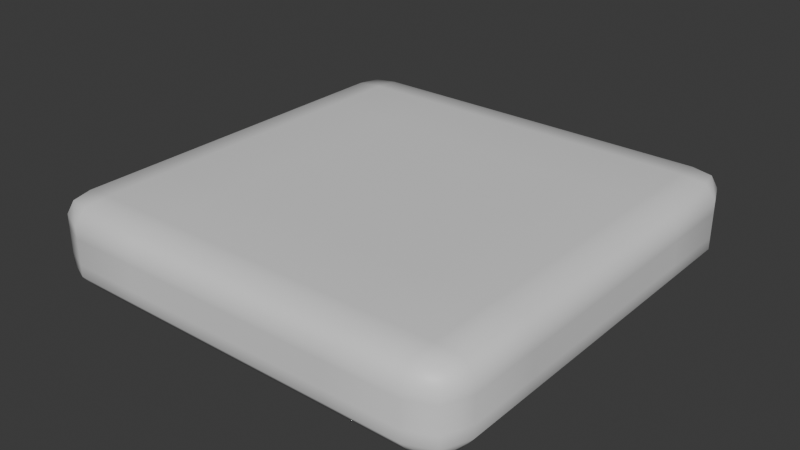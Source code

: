 # Source: Platform.blend  (saved by Blender 4.1.24; exported with 4.5.12 LTS)
import bpy
from mathutils import Matrix  # noqa: F401  (used for matrix-valued properties, if any)

bpy.ops.wm.read_factory_settings(use_empty=True)
scene = bpy.context.scene
scene.name = 'Scene'

# ---- collections
col_collection = bpy.data.collections.new('Collection'); scene.collection.children.link(col_collection)

# ---- materials (node trees are filled in below, after node groups)
mat_material = bpy.data.materials.new('Material')
mat_material.alpha_threshold = 0.0
mat_material.use_transparent_shadow = False
mat_material.roughness = 0.5
mat_material.line_color = (0.0, 0.0, 0.0, 1.0)

# ---- material node trees
mat_material.use_nodes = True; mat_material.node_tree.nodes.clear()
_N = mat_material.node_tree.nodes; _L = mat_material.node_tree.links
n0 = _N.new('ShaderNodeOutputMaterial'); n0.name = 'Material Output'; n0.location = (300, 300)
n1 = _N.new('ShaderNodeBsdfPrincipled'); n1.name = 'Principled BSDF'; n1.location = (10, 300)
n1.inputs[3].default_value = 1.45
_L.new(n1.outputs[0], n0.inputs[0])
n0.is_active_output = True

# ---- world
world_world = bpy.data.worlds.new('World'); scene.world = world_world
world_world.use_nodes = True; world_world.node_tree.nodes.clear()
_N = world_world.node_tree.nodes; _L = world_world.node_tree.links
n0 = _N.new('ShaderNodeOutputWorld'); n0.name = 'World Output'; n0.location = (300, 300)
n1 = _N.new('ShaderNodeBackground'); n1.name = 'Background'; n1.location = (10, 300)
n1.inputs[0].default_value = (0.05088, 0.05088, 0.05088, 1.0)
_L.new(n1.outputs[0], n0.inputs[0])
n0.is_active_output = True
world_world.color = (0.05088, 0.05088, 0.05088)
world_world.use_sun_shadow = False
world_world.sun_shadow_jitter_overblur = 0.0

# ---- meshes
me_cube = bpy.data.meshes.new('Cube')
me_cube.from_pydata([(0.0, 0.5, 0.0), (0.5, 0.0, 0.0), (0.0, 0.0, -0.09269), (-0.5, 0.0, 0.0), (0.0, -0.5, 0.0), (0.0, 0.0, 0.09269), (0.25, 0.5, 0.0), (-0.25, 0.5, 0.0), (5.551e-17, 0.5, -0.02907), (5.551e-17, 0.5, 0.02907), (0.5, -0.25, 0.0), (0.5, 0.25, 0.0), (0.5, -1.11e-16, -0.02907), (0.5, -1.11e-16, 0.02907), (0.0, -0.25, -0.09269), (0.0, 0.25, -0.09269), (-0.25, 0.0, -0.09269), (0.25, 0.0, -0.09269), (-0.5, 0.25, 0.0), (-0.5, -0.25, 0.0), (-0.5, -1.11e-16, -0.02907), (-0.5, -1.11e-16, 0.02907), (-0.25, -0.5, 0.0), (0.25, -0.5, 0.0), (5.551e-17, -0.5, -0.02907), (5.551e-17, -0.5, 0.02907), (0.0, -0.25, 0.09269), (0.0, 0.25, 0.09269), (0.25, 0.0, 0.09269), (-0.25, 0.0, 0.09269), (-0.25, 0.25, 0.09269), (0.25, 0.25, 0.09269), (0.25, -0.25, 0.09269), (0.25, -0.5, 0.02907), (0.25, -0.5, -0.02907), (-0.25, -0.5, -0.02907), (-0.5, -0.25, 0.02907), (-0.5, -0.25, -0.02907), (-0.5, 0.25, -0.02907), (0.25, 0.25, -0.09269), (-0.25, 0.25, -0.09269), (-0.25, -0.25, -0.09269), (0.5, 0.25, 0.02907), (0.5, 0.25, -0.02907), (0.5, -0.25, -0.02907), (-0.25, 0.5, 0.02907), (-0.25, 0.5, -0.02907), (0.25, 0.5, -0.02907), (0.25, 0.5, 0.02907), (0.5, -0.25, 0.02907), (0.25, -0.25, -0.09269), (-0.5, 0.25, 0.02907), (-0.25, -0.5, 0.02907), (-0.25, -0.25, 0.09269), (0.415, 0.415, 0.09269), (0.5, 0.415, 0.05642), (0.415, 0.5, 0.05642), (0.4751, 0.415, 0.08807), (0.4641, 0.4641, 0.08603), (0.4751, 0.4751, 0.05642), (0.415, 0.4751, 0.08807), (0.415, 0.5, -0.05642), (0.5, 0.415, -0.05642), (0.415, 0.415, -0.09269), (0.4751, 0.4751, -0.05642), (0.4641, 0.4641, -0.08603), (0.4751, 0.415, -0.08807), (0.415, 0.4751, -0.08807), (0.415, -0.415, 0.09269), (0.415, -0.5, 0.05642), (0.5, -0.415, 0.05642), (0.415, -0.4751, 0.08807), (0.4641, -0.4641, 0.08603), (0.4751, -0.4751, 0.05642), (0.4751, -0.415, 0.08807), (0.5, -0.415, -0.05642), (0.415, -0.5, -0.05642), (0.415, -0.415, -0.09269), (0.4751, -0.4751, -0.05642), (0.4641, -0.4641, -0.08603), (0.415, -0.4751, -0.08807), (0.4751, -0.415, -0.08807), (-0.415, 0.415, 0.09269), (-0.415, 0.5, 0.05642), (-0.5, 0.415, 0.05642), (-0.415, 0.4751, 0.08807), (-0.4641, 0.4641, 0.08603), (-0.4751, 0.4751, 0.05642), (-0.4751, 0.415, 0.08807), (-0.415, 0.415, -0.09269), (-0.5, 0.415, -0.05642), (-0.415, 0.5, -0.05642), (-0.4751, 0.415, -0.08807), (-0.4641, 0.4641, -0.08603), (-0.4751, 0.4751, -0.05642), (-0.415, 0.4751, -0.08807), (-0.5, -0.415, 0.05642), (-0.415, -0.5, 0.05642), (-0.415, -0.415, 0.09269), (-0.4751, -0.4751, 0.05642), (-0.4641, -0.4641, 0.08603), (-0.415, -0.4751, 0.08807), (-0.4751, -0.415, 0.08807), (-0.415, -0.415, -0.09269), (-0.415, -0.5, -0.05642), (-0.5, -0.415, -0.05642), (-0.415, -0.4751, -0.08807), (-0.4641, -0.4641, -0.08603), (-0.4751, -0.4751, -0.05642), (-0.4751, -0.415, -0.08807), (-0.415, 0.0, -0.09269), (-0.5, 0.0, -0.05642), (-0.4751, 0.0, -0.08807), (0.0, 0.415, -0.09269), (-4.441e-16, 0.5, -0.05642), (0.0, 0.4751, -0.08807), (0.5, 0.415, 0.0), (0.415, 0.5, 0.0), (0.4751, 0.4751, 0.0), (-0.415, -0.5, 0.0), (-0.5, -0.415, 0.0), (-0.4751, -0.4751, 0.0), (0.415, -0.5, 0.0), (0.5, -0.415, 0.0), (0.4751, -0.4751, 0.0), (-0.415, 0.5, 0.0), (-0.5, 0.415, 0.0), (-0.4751, 0.4751, 0.0), (0.0, -0.415, 0.09269), (-4.441e-16, -0.5, 0.05642), (0.0, -0.4751, 0.08807), (0.415, 0.0, 0.09269), (0.5, 0.0, 0.05642), (0.4751, 0.0, 0.08807), (0.0, -0.415, -0.09269), (-4.441e-16, -0.5, -0.05642), (0.0, -0.4751, -0.08807), (-0.415, 0.0, 0.09269), (-0.5, 0.0, 0.05642), (-0.4751, 0.0, 0.08807), (0.0, 0.415, 0.09269), (-4.441e-16, 0.5, 0.05642), (0.0, 0.4751, 0.08807), (0.415, 0.0, -0.09269), (0.5, 0.0, -0.05642), (0.4751, 0.0, -0.08807), (-0.5, -0.25, -0.05642), (-0.415, -0.25, -0.09269), (-0.4751, -0.25, -0.08807), (-0.25, 0.5, -0.05642), (-0.25, 0.415, -0.09269), (-0.25, 0.4751, -0.08807), (0.415, 0.5, -0.02907), (0.5, 0.415, -0.02907), (0.4751, 0.4751, -0.02907), (-0.5, -0.415, 0.02907), (-0.415, -0.5, 0.02907), (-0.4751, -0.4751, 0.02907), (0.5, -0.415, -0.02907), (0.415, -0.5, -0.02907), (0.4751, -0.4751, -0.02907), (-0.5, 0.415, -0.02907), (-0.415, 0.5, -0.02907), (-0.4751, 0.4751, -0.02907), (-0.25, -0.5, 0.05642), (-0.25, -0.415, 0.09269), (-0.25, -0.4751, 0.08807), (0.5, -0.25, 0.05642), (0.415, -0.25, 0.09269), (0.4751, -0.25, 0.08807), (0.25, -0.5, -0.05642), (0.25, -0.415, -0.09269), (0.25, -0.4751, -0.08807), (-0.5, 0.25, 0.05642), (-0.415, 0.25, 0.09269), (-0.4751, 0.25, 0.08807), (0.25, 0.5, 0.05642), (0.25, 0.415, 0.09269), (0.25, 0.4751, 0.08807), (0.5, 0.25, -0.05642), (0.415, 0.25, -0.09269), (0.4751, 0.25, -0.08807), (-0.5, 0.25, -0.05642), (-0.415, 0.25, -0.09269), (-0.4751, 0.25, -0.08807), (0.25, 0.5, -0.05642), (0.25, 0.415, -0.09269), (0.25, 0.4751, -0.08807), (0.415, 0.5, 0.02907), (0.5, 0.415, 0.02907), (0.4751, 0.4751, 0.02907), (-0.5, -0.415, -0.02907), (-0.415, -0.5, -0.02907), (-0.4751, -0.4751, -0.02907), (0.5, -0.415, 0.02907), (0.415, -0.5, 0.02907), (0.4751, -0.4751, 0.02907), (-0.5, 0.415, 0.02907), (-0.415, 0.5, 0.02907), (-0.4751, 0.4751, 0.02907), (0.25, -0.5, 0.05642), (0.25, -0.415, 0.09269), (0.25, -0.4751, 0.08807), (0.5, 0.25, 0.05642), (0.415, 0.25, 0.09269), (0.4751, 0.25, 0.08807), (-0.25, -0.5, -0.05642), (-0.25, -0.415, -0.09269), (-0.25, -0.4751, -0.08807), (-0.5, -0.25, 0.05642), (-0.415, -0.25, 0.09269), (-0.4751, -0.25, 0.08807), (-0.25, 0.5, 0.05642), (-0.25, 0.415, 0.09269), (-0.25, 0.4751, 0.08807), (0.5, -0.25, -0.05642), (0.415, -0.25, -0.09269), (0.4751, -0.25, -0.08807)], [], [(147, 41, 207, 103), (53, 210, 98, 165), (198, 83, 212, 45), (213, 82, 174, 30), (195, 69, 200, 33), (189, 55, 203, 42), (153, 116, 11, 43), (46, 7, 0, 8), (177, 140, 27, 31), (159, 122, 23, 34), (43, 11, 1, 12), (135, 24, 35, 206), (14, 50, 171, 134), (40, 15, 2, 16), (162, 125, 7, 46), (37, 19, 3, 20), (30, 174, 137, 29), (22, 52, 156, 119), (34, 23, 4, 24), (204, 31, 28, 131), (26, 53, 165, 128), (31, 27, 5, 28), (140, 213, 30, 27), (27, 30, 29, 5), (9, 141, 176, 48), (51, 173, 84, 197), (131, 28, 32, 168), (48, 176, 56, 188), (17, 143, 216, 50), (49, 167, 70, 194), (13, 132, 167, 49), (28, 5, 26, 32), (23, 33, 25, 4), (18, 51, 197, 126), (215, 44, 158, 75), (41, 14, 134, 207), (50, 216, 77, 171), (122, 195, 33, 23), (183, 40, 16, 110), (170, 34, 24, 135), (24, 4, 22, 35), (19, 36, 21, 3), (10, 49, 194, 123), (52, 164, 97, 156), (114, 8, 47, 185), (206, 35, 192, 104), (35, 22, 119, 192), (89, 150, 40, 183), (146, 37, 20, 111), (20, 3, 18, 38), (15, 39, 17, 2), (6, 48, 188, 117), (168, 32, 201, 68), (110, 16, 41, 147), (155, 96, 209, 36), (113, 186, 39, 15), (105, 191, 37, 146), (111, 20, 38, 182), (16, 2, 14, 41), (11, 42, 13, 1), (191, 120, 19, 37), (185, 47, 152, 61), (39, 180, 143, 17), (186, 63, 180, 39), (116, 189, 42, 11), (76, 159, 34, 170), (179, 43, 12, 144), (12, 1, 10, 44), (7, 45, 9, 0), (32, 26, 128, 201), (91, 162, 46, 149), (150, 113, 15, 40), (182, 38, 161, 90), (125, 198, 45, 7), (62, 153, 43, 179), (149, 46, 8, 114), (8, 0, 6, 47), (47, 6, 117, 152), (0, 9, 48, 6), (45, 212, 141, 9), (44, 10, 123, 158), (1, 13, 49, 10), (42, 203, 132, 13), (29, 137, 210, 53), (2, 17, 50, 14), (144, 12, 44, 215), (38, 18, 126, 161), (3, 21, 51, 18), (36, 209, 138, 21), (120, 155, 36, 19), (4, 25, 52, 22), (33, 200, 129, 25), (25, 129, 164, 52), (5, 29, 53, 26), (21, 138, 173, 51), (54, 57, 58, 60), (55, 59, 58, 57), (56, 60, 58, 59), (61, 64, 65, 67), (62, 66, 65, 64), (63, 67, 65, 66), (68, 71, 72, 74), (69, 73, 72, 71), (70, 74, 72, 73), (75, 78, 79, 81), (76, 80, 79, 78), (77, 81, 79, 80), (82, 85, 86, 88), (83, 87, 86, 85), (84, 88, 86, 87), (89, 92, 93, 95), (90, 94, 93, 92), (91, 95, 93, 94), (96, 99, 100, 102), (97, 101, 100, 99), (98, 102, 100, 101), (103, 106, 107, 109), (104, 108, 107, 106), (105, 109, 107, 108), (147, 103, 109, 148), (148, 109, 105, 146), (150, 89, 95, 151), (151, 95, 91, 149), (153, 62, 64, 154), (154, 64, 61, 152), (156, 97, 99, 157), (157, 99, 96, 155), (159, 76, 78, 160), (160, 78, 75, 158), (162, 91, 94, 163), (163, 94, 90, 161), (165, 98, 101, 166), (166, 101, 97, 164), (168, 68, 74, 169), (169, 74, 70, 167), (171, 77, 80, 172), (172, 80, 76, 170), (174, 82, 88, 175), (175, 88, 84, 173), (177, 54, 60, 178), (178, 60, 56, 176), (180, 63, 66, 181), (181, 66, 62, 179), (183, 110, 112, 184), (184, 112, 111, 182), (186, 113, 115, 187), (187, 115, 114, 185), (189, 116, 118, 190), (190, 118, 117, 188), (192, 119, 121, 193), (193, 121, 120, 191), (195, 122, 124, 196), (196, 124, 123, 194), (198, 125, 127, 199), (199, 127, 126, 197), (201, 128, 130, 202), (202, 130, 129, 200), (204, 131, 133, 205), (205, 133, 132, 203), (207, 134, 136, 208), (208, 136, 135, 206), (210, 137, 139, 211), (211, 139, 138, 209), (213, 140, 142, 214), (214, 142, 141, 212), (216, 143, 145, 217), (217, 145, 144, 215), (110, 147, 148, 112), (112, 148, 146, 111), (113, 150, 151, 115), (115, 151, 149, 114), (116, 153, 154, 118), (118, 154, 152, 117), (119, 156, 157, 121), (121, 157, 155, 120), (122, 159, 160, 124), (124, 160, 158, 123), (125, 162, 163, 127), (127, 163, 161, 126), (128, 165, 166, 130), (130, 166, 164, 129), (131, 168, 169, 133), (133, 169, 167, 132), (134, 171, 172, 136), (136, 172, 170, 135), (137, 174, 175, 139), (139, 175, 173, 138), (140, 177, 178, 142), (142, 178, 176, 141), (143, 180, 181, 145), (145, 181, 179, 144), (89, 183, 184, 92), (92, 184, 182, 90), (63, 186, 187, 67), (67, 187, 185, 61), (55, 189, 190, 59), (59, 190, 188, 56), (104, 192, 193, 108), (108, 193, 191, 105), (69, 195, 196, 73), (73, 196, 194, 70), (83, 198, 199, 87), (87, 199, 197, 84), (68, 201, 202, 71), (71, 202, 200, 69), (54, 204, 205, 57), (57, 205, 203, 55), (103, 207, 208, 106), (106, 208, 206, 104), (98, 210, 211, 102), (102, 211, 209, 96), (82, 213, 214, 85), (85, 214, 212, 83), (77, 216, 217, 81), (81, 217, 215, 75), (54, 177, 31, 204)])
me_cube.polygons.foreach_set('use_smooth', [True] * 216)
_uv = me_cube.uv_layers.new(name='UVMap')
_uv.uv.foreach_set('vector', [0.1463, 0.6875, 0.1875, 0.6875, 0.1875, 0.7287, 0.1462, 0.7287, 0.8125, 0.6875, 0.8537, 0.6875, 0.8537, 0.7287, 0.8125, 0.7287, 0.5625, 0.2713, 0.6037, 0.2713, 0.6037, 0.3125, 0.5625, 0.3125, 0.8125, 0.5213, 0.8537, 0.5213, 0.8537, 0.5625, 0.8125, 0.5625, 0.5625, 0.7713, 0.6037, 0.7712, 0.6037, 0.8125, 0.5625, 0.8125, 0.5625, 0.5213, 0.6037, 0.5213, 0.6037, 0.5625, 0.5625, 0.5625, 0.4375, 0.5213, 0.5, 0.5213, 0.5, 0.5625, 0.4375, 0.5625, 0.4375, 0.3125, 0.5, 0.3125, 0.5, 0.375, 0.4375, 0.375, 0.6875, 0.5213, 0.75, 0.5213, 0.75, 0.5625, 0.6875, 0.5625, 0.4375, 0.7713, 0.5, 0.7713, 0.5, 0.8125, 0.4375, 0.8125, 0.4375, 0.5625, 0.5, 0.5625, 0.5, 0.625, 0.4375, 0.625, 0.3963, 0.875, 0.4375, 0.875, 0.4375, 0.9375, 0.3963, 0.9375, 0.25, 0.6875, 0.3125, 0.6875, 0.3125, 0.7287, 0.25, 0.7287, 0.1875, 0.5625, 0.25, 0.5625, 0.25, 0.625, 0.1875, 0.625, 0.4375, 0.2713, 0.5, 0.2713, 0.5, 0.3125, 0.4375, 0.3125, 0.4375, 0.0625, 0.5, 0.0625, 0.5, 0.125, 0.4375, 0.125, 0.8125, 0.5625, 0.8537, 0.5625, 0.8537, 0.625, 0.8125, 0.625, 0.5, 0.9375, 0.5625, 0.9375, 0.5625, 0.9787, 0.5, 0.9787, 0.4375, 0.8125, 0.5, 0.8125, 0.5, 0.875, 0.4375, 0.875, 0.6463, 0.5625, 0.6875, 0.5625, 0.6875, 0.625, 0.6463, 0.625, 0.75, 0.6875, 0.8125, 0.6875, 0.8125, 0.7287, 0.75, 0.7287, 0.6875, 0.5625, 0.75, 0.5625, 0.75, 0.625, 0.6875, 0.625, 0.75, 0.5213, 0.8125, 0.5213, 0.8125, 0.5625, 0.75, 0.5625, 0.75, 0.5625, 0.8125, 0.5625, 0.8125, 0.625, 0.75, 0.625, 0.5625, 0.375, 0.6037, 0.375, 0.6037, 0.4375, 0.5625, 0.4375, 0.5625, 0.1875, 0.6037, 0.1875, 0.6037, 0.2287, 0.5625, 0.2287, 0.6463, 0.625, 0.6875, 0.625, 0.6875, 0.6875, 0.6463, 0.6875, 0.5625, 0.4375, 0.6037, 0.4375, 0.6037, 0.4787, 0.5625, 0.4787, 0.3125, 0.625, 0.3537, 0.625, 0.3537, 0.6875, 0.3125, 0.6875, 0.5625, 0.6875, 0.6037, 0.6875, 0.6037, 0.7287, 0.5625, 0.7287, 0.5625, 0.625, 0.6037, 0.625, 0.6037, 0.6875, 0.5625, 0.6875, 0.6875, 0.625, 0.75, 0.625, 0.75, 0.6875, 0.6875, 0.6875, 0.5, 0.8125, 0.5625, 0.8125, 0.5625, 0.875, 0.5, 0.875, 0.5, 0.1875, 0.5625, 0.1875, 0.5625, 0.2287, 0.5, 0.2287, 0.3963, 0.6875, 0.4375, 0.6875, 0.4375, 0.7287, 0.3962, 0.7287, 0.1875, 0.6875, 0.25, 0.6875, 0.25, 0.7287, 0.1875, 0.7287, 0.3125, 0.6875, 0.3537, 0.6875, 0.3537, 0.7287, 0.3125, 0.7287, 0.5, 0.7713, 0.5625, 0.7713, 0.5625, 0.8125, 0.5, 0.8125, 0.1463, 0.5625, 0.1875, 0.5625, 0.1875, 0.625, 0.1463, 0.625, 0.3963, 0.8125, 0.4375, 0.8125, 0.4375, 0.875, 0.3963, 0.875, 0.4375, 0.875, 0.5, 0.875, 0.5, 0.9375, 0.4375, 0.9375, 0.5, 0.0625, 0.5625, 0.0625, 0.5625, 0.125, 0.5, 0.125, 0.5, 0.6875, 0.5625, 0.6875, 0.5625, 0.7287, 0.5, 0.7287, 0.5625, 0.9375, 0.6037, 0.9375, 0.6037, 0.9787, 0.5625, 0.9787, 0.3963, 0.375, 0.4375, 0.375, 0.4375, 0.4375, 0.3963, 0.4375, 0.3963, 0.9375, 0.4375, 0.9375, 0.4375, 0.9787, 0.3962, 0.9787, 0.4375, 0.9375, 0.5, 0.9375, 0.5, 0.9787, 0.4375, 0.9787, 0.1462, 0.5213, 0.1875, 0.5213, 0.1875, 0.5625, 0.1463, 0.5625, 0.3963, 0.0625, 0.4375, 0.0625, 0.4375, 0.125, 0.3963, 0.125, 0.4375, 0.125, 0.5, 0.125, 0.5, 0.1875, 0.4375, 0.1875, 0.25, 0.5625, 0.3125, 0.5625, 0.3125, 0.625, 0.25, 0.625, 0.5, 0.4375, 0.5625, 0.4375, 0.5625, 0.4787, 0.5, 0.4787, 0.6463, 0.6875, 0.6875, 0.6875, 0.6875, 0.7287, 0.6463, 0.7287, 0.1463, 0.625, 0.1875, 0.625, 0.1875, 0.6875, 0.1463, 0.6875, 0.5625, 0.02125, 0.6037, 0.02125, 0.6037, 0.0625, 0.5625, 0.0625, 0.25, 0.5213, 0.3125, 0.5213, 0.3125, 0.5625, 0.25, 0.5625, 0.3962, 0.02125, 0.4375, 0.02125, 0.4375, 0.0625, 0.3963, 0.0625, 0.3963, 0.125, 0.4375, 0.125, 0.4375, 0.1875, 0.3963, 0.1875, 0.1875, 0.625, 0.25, 0.625, 0.25, 0.6875, 0.1875, 0.6875, 0.5, 0.5625, 0.5625, 0.5625, 0.5625, 0.625, 0.5, 0.625, 0.4375, 0.02125, 0.5, 0.02125, 0.5, 0.0625, 0.4375, 0.0625, 0.3963, 0.4375, 0.4375, 0.4375, 0.4375, 0.4787, 0.3962, 0.4787, 0.3125, 0.5625, 0.3537, 0.5625, 0.3537, 0.625, 0.3125, 0.625, 0.3125, 0.5213, 0.3537, 0.5213, 0.3537, 0.5625, 0.3125, 0.5625, 0.5, 0.5213, 0.5625, 0.5213, 0.5625, 0.5625, 0.5, 0.5625, 0.3962, 0.7712, 0.4375, 0.7713, 0.4375, 0.8125, 0.3963, 0.8125, 0.3963, 0.5625, 0.4375, 0.5625, 0.4375, 0.625, 0.3963, 0.625, 0.4375, 0.625, 0.5, 0.625, 0.5, 0.6875, 0.4375, 0.6875, 0.5, 0.3125, 0.5625, 0.3125, 0.5625, 0.375, 0.5, 0.375, 0.6875, 0.6875, 0.75, 0.6875, 0.75, 0.7287, 0.6875, 0.7287, 0.3962, 0.2713, 0.4375, 0.2713, 0.4375, 0.3125, 0.3963, 0.3125, 0.1875, 0.5213, 0.25, 0.5213, 0.25, 0.5625, 0.1875, 0.5625, 0.3963, 0.1875, 0.4375, 0.1875, 0.4375, 0.2287, 0.3962, 0.2287, 0.5, 0.2713, 0.5625, 0.2713, 0.5625, 0.3125, 0.5, 0.3125, 0.3962, 0.5213, 0.4375, 0.5213, 0.4375, 0.5625, 0.3963, 0.5625, 0.3963, 0.3125, 0.4375, 0.3125, 0.4375, 0.375, 0.3963, 0.375, 0.4375, 0.375, 0.5, 0.375, 0.5, 0.4375, 0.4375, 0.4375, 0.4375, 0.4375, 0.5, 0.4375, 0.5, 0.4787, 0.4375, 0.4787, 0.5, 0.375, 0.5625, 0.375, 0.5625, 0.4375, 0.5, 0.4375, 0.5625, 0.3125, 0.6037, 0.3125, 0.6037, 0.375, 0.5625, 0.375, 0.4375, 0.6875, 0.5, 0.6875, 0.5, 0.7287, 0.4375, 0.7287, 0.5, 0.625, 0.5625, 0.625, 0.5625, 0.6875, 0.5, 0.6875, 0.5625, 0.5625, 0.6037, 0.5625, 0.6037, 0.625, 0.5625, 0.625, 0.8125, 0.625, 0.8537, 0.625, 0.8537, 0.6875, 0.8125, 0.6875, 0.25, 0.625, 0.3125, 0.625, 0.3125, 0.6875, 0.25, 0.6875, 0.3963, 0.625, 0.4375, 0.625, 0.4375, 0.6875, 0.3963, 0.6875, 0.4375, 0.1875, 0.5, 0.1875, 0.5, 0.2287, 0.4375, 0.2287, 0.5, 0.125, 0.5625, 0.125, 0.5625, 0.1875, 0.5, 0.1875, 0.5625, 0.0625, 0.6037, 0.0625, 0.6037, 0.125, 0.5625, 0.125, 0.5, 0.02125, 0.5625, 0.02125, 0.5625, 0.0625, 0.5, 0.0625, 0.5, 0.875, 0.5625, 0.875, 0.5625, 0.9375, 0.5, 0.9375, 0.5625, 0.8125, 0.6037, 0.8125, 0.6037, 0.875, 0.5625, 0.875, 0.5625, 0.875, 0.6037, 0.875, 0.6037, 0.9375, 0.5625, 0.9375, 0.75, 0.625, 0.8125, 0.625, 0.8125, 0.6875, 0.75, 0.6875, 0.5625, 0.125, 0.6037, 0.125, 0.6037, 0.1875, 0.5625, 0.1875, 0.6463, 0.5213, 0.625, 0.5213, 0.622, 0.5, 0.6463, 0.5, 0.6037, 0.5213, 0.6037, 0.5, 0.622, 0.5, 0.625, 0.5213, 0.6037, 0.4787, 0.625, 0.4787, 0.622, 0.5, 0.6037, 0.5, 0.3962, 0.4787, 0.3963, 0.5, 0.375, 0.503, 0.375, 0.4787, 0.3962, 0.5213, 0.375, 0.5213, 0.375, 0.503, 0.3963, 0.5, 0.3537, 0.5213, 0.3537, 0.5, 0.375, 0.503, 0.375, 0.5213, 0.6463, 0.7287, 0.6463, 0.75, 0.625, 0.747, 0.625, 0.7287, 0.6037, 0.7712, 0.6037, 0.75, 0.625, 0.747, 0.625, 0.7713, 0.6037, 0.7287, 0.625, 0.7287, 0.625, 0.747, 0.6037, 0.75, 0.3962, 0.7287, 0.3963, 0.75, 0.378, 0.75, 0.375, 0.7287, 0.3962, 0.7712, 0.375, 0.7713, 0.378, 0.75, 0.3963, 0.75, 0.3537, 0.7287, 0.375, 0.7287, 0.378, 0.75, 0.3537, 0.75, 0.8537, 0.5213, 0.8537, 0.5, 0.866, 0.5, 0.875, 0.5213, 0.6037, 0.2713, 0.6037, 0.25, 0.616, 0.25, 0.625, 0.2713, 0.6037, 0.2287, 0.625, 0.2287, 0.625, 0.241, 0.6037, 0.25, 0.1462, 0.5213, 0.125, 0.5213, 0.125, 0.509, 0.1463, 0.5, 0.3962, 0.2287, 0.3963, 0.25, 0.384, 0.25, 0.375, 0.2287, 0.3962, 0.2713, 0.375, 0.2713, 0.375, 0.259, 0.3963, 0.25, 0.6037, 0.02125, 0.6037, 0.0, 0.616, 0.0, 0.625, 0.02125, 0.6037, 0.9787, 0.625, 0.9787, 0.625, 0.991, 0.6037, 1.0, 0.8537, 0.7287, 0.875, 0.7287, 0.875, 0.741, 0.8537, 0.75, 0.1462, 0.7287, 0.1463, 0.75, 0.134, 0.75, 0.125, 0.7287, 0.3962, 0.9787, 0.3963, 1.0, 0.384, 1.0, 0.375, 0.9787, 0.3962, 0.02125, 0.375, 0.02125, 0.375, 0.008981, 0.3963, 0.0, 0.1463, 0.6875, 0.1462, 0.7287, 0.125, 0.7287, 0.125, 0.6875, 0.375, 0.0625, 0.375, 0.02125, 0.3962, 0.02125, 0.3963, 0.0625, 0.1875, 0.5213, 0.1462, 0.5213, 0.1463, 0.5, 0.1875, 0.5, 0.375, 0.3125, 0.375, 0.2713, 0.3962, 0.2713, 0.3963, 0.3125, 0.4375, 0.5213, 0.3962, 0.5213, 0.3963, 0.5, 0.4375, 0.5, 0.4375, 0.5, 0.3963, 0.5, 0.3962, 0.4787, 0.4375, 0.4787, 0.5625, 0.9787, 0.6037, 0.9787, 0.6037, 1.0, 0.5625, 1.0, 0.5625, 0.0, 0.6037, 0.0, 0.6037, 0.02125, 0.5625, 0.02125, 0.4375, 0.7713, 0.3962, 0.7712, 0.3963, 0.75, 0.4375, 0.75, 0.4375, 0.75, 0.3963, 0.75, 0.3962, 0.7287, 0.4375, 0.7287, 0.4375, 0.2713, 0.3962, 0.2713, 0.3963, 0.25, 0.4375, 0.25, 0.4375, 0.25, 0.3963, 0.25, 0.3962, 0.2287, 0.4375, 0.2287, 0.8125, 0.7287, 0.8537, 0.7287, 0.8537, 0.75, 0.8125, 0.75, 0.625, 0.9375, 0.625, 0.9787, 0.6037, 0.9787, 0.6037, 0.9375, 0.6463, 0.6875, 0.6463, 0.7287, 0.625, 0.7287, 0.625, 0.6875, 0.625, 0.6875, 0.625, 0.7287, 0.6037, 0.7287, 0.6037, 0.6875, 0.3125, 0.7287, 0.3537, 0.7287, 0.3537, 0.75, 0.3125, 0.75, 0.375, 0.8125, 0.375, 0.7713, 0.3962, 0.7712, 0.3963, 0.8125, 0.8537, 0.5625, 0.8537, 0.5213, 0.875, 0.5213, 0.875, 0.5625, 0.625, 0.1875, 0.625, 0.2287, 0.6037, 0.2287, 0.6037, 0.1875, 0.6875, 0.5213, 0.6463, 0.5213, 0.6463, 0.5, 0.6875, 0.5, 0.625, 0.4375, 0.625, 0.4787, 0.6037, 0.4787, 0.6037, 0.4375, 0.3537, 0.5625, 0.3537, 0.5213, 0.375, 0.5213, 0.375, 0.5625, 0.375, 0.5625, 0.375, 0.5213, 0.3962, 0.5213, 0.3963, 0.5625, 0.1463, 0.5625, 0.1463, 0.625, 0.125, 0.625, 0.125, 0.5625, 0.375, 0.1875, 0.375, 0.125, 0.3963, 0.125, 0.3963, 0.1875, 0.3125, 0.5213, 0.25, 0.5213, 0.25, 0.5, 0.3125, 0.5, 0.375, 0.4375, 0.375, 0.375, 0.3963, 0.375, 0.3963, 0.4375, 0.5625, 0.5213, 0.5, 0.5213, 0.5, 0.5, 0.5625, 0.5, 0.5625, 0.5, 0.5, 0.5, 0.5, 0.4787, 0.5625, 0.4787, 0.4375, 0.9787, 0.5, 0.9787, 0.5, 1.0, 0.4375, 1.0, 0.4375, 0.0, 0.5, 0.0, 0.5, 0.02125, 0.4375, 0.02125, 0.5625, 0.7713, 0.5, 0.7713, 0.5, 0.75, 0.5625, 0.75, 0.5625, 0.75, 0.5, 0.75, 0.5, 0.7287, 0.5625, 0.7287, 0.5625, 0.2713, 0.5, 0.2713, 0.5, 0.25, 0.5625, 0.25, 0.5625, 0.25, 0.5, 0.25, 0.5, 0.2287, 0.5625, 0.2287, 0.6875, 0.7287, 0.75, 0.7287, 0.75, 0.75, 0.6875, 0.75, 0.625, 0.8125, 0.625, 0.875, 0.6037, 0.875, 0.6037, 0.8125, 0.6463, 0.5625, 0.6463, 0.625, 0.625, 0.625, 0.625, 0.5625, 0.625, 0.5625, 0.625, 0.625, 0.6037, 0.625, 0.6037, 0.5625, 0.1875, 0.7287, 0.25, 0.7287, 0.25, 0.75, 0.1875, 0.75, 0.375, 0.9375, 0.375, 0.875, 0.3963, 0.875, 0.3963, 0.9375, 0.8537, 0.6875, 0.8537, 0.625, 0.875, 0.625, 0.875, 0.6875, 0.625, 0.0625, 0.625, 0.125, 0.6037, 0.125, 0.6037, 0.0625, 0.8125, 0.5213, 0.75, 0.5213, 0.75, 0.5, 0.8125, 0.5, 0.625, 0.3125, 0.625, 0.375, 0.6037, 0.375, 0.6037, 0.3125, 0.3537, 0.6875, 0.3537, 0.625, 0.375, 0.625, 0.375, 0.6875, 0.375, 0.6875, 0.375, 0.625, 0.3963, 0.625, 0.3963, 0.6875, 0.1463, 0.625, 0.1463, 0.6875, 0.125, 0.6875, 0.125, 0.625, 0.375, 0.125, 0.375, 0.0625, 0.3963, 0.0625, 0.3963, 0.125, 0.25, 0.5213, 0.1875, 0.5213, 0.1875, 0.5, 0.25, 0.5, 0.375, 0.375, 0.375, 0.3125, 0.3963, 0.3125, 0.3963, 0.375, 0.5, 0.5213, 0.4375, 0.5213, 0.4375, 0.5, 0.5, 0.5, 0.5, 0.5, 0.4375, 0.5, 0.4375, 0.4787, 0.5, 0.4787, 0.5, 0.9787, 0.5625, 0.9787, 0.5625, 1.0, 0.5, 1.0, 0.5, 0.0, 0.5625, 0.0, 0.5625, 0.02125, 0.5, 0.02125, 0.5, 0.7713, 0.4375, 0.7713, 0.4375, 0.75, 0.5, 0.75, 0.5, 0.75, 0.4375, 0.75, 0.4375, 0.7287, 0.5, 0.7287, 0.5, 0.2713, 0.4375, 0.2713, 0.4375, 0.25, 0.5, 0.25, 0.5, 0.25, 0.4375, 0.25, 0.4375, 0.2287, 0.5, 0.2287, 0.75, 0.7287, 0.8125, 0.7287, 0.8125, 0.75, 0.75, 0.75, 0.625, 0.875, 0.625, 0.9375, 0.6037, 0.9375, 0.6037, 0.875, 0.6463, 0.625, 0.6463, 0.6875, 0.625, 0.6875, 0.625, 0.625, 0.625, 0.625, 0.625, 0.6875, 0.6037, 0.6875, 0.6037, 0.625, 0.25, 0.7287, 0.3125, 0.7287, 0.3125, 0.75, 0.25, 0.75, 0.375, 0.875, 0.375, 0.8125, 0.3963, 0.8125, 0.3963, 0.875, 0.8537, 0.625, 0.8537, 0.5625, 0.875, 0.5625, 0.875, 0.625, 0.625, 0.125, 0.625, 0.1875, 0.6037, 0.1875, 0.6037, 0.125, 0.75, 0.5213, 0.6875, 0.5213, 0.6875, 0.5, 0.75, 0.5, 0.625, 0.375, 0.625, 0.4375, 0.6037, 0.4375, 0.6037, 0.375, 0.3537, 0.625, 0.3537, 0.5625, 0.375, 0.5625, 0.375, 0.625, 0.375, 0.625, 0.375, 0.5625, 0.3963, 0.5625, 0.3963, 0.625, 0.1462, 0.5213, 0.1463, 0.5625, 0.125, 0.5625, 0.125, 0.5213, 0.375, 0.2287, 0.375, 0.1875, 0.3963, 0.1875, 0.3962, 0.2287, 0.3537, 0.5213, 0.3125, 0.5213, 0.3125, 0.5, 0.3537, 0.5, 0.375, 0.4787, 0.375, 0.4375, 0.3963, 0.4375, 0.3962, 0.4787, 0.6037, 0.5213, 0.5625, 0.5213, 0.5625, 0.5, 0.6037, 0.5, 0.6037, 0.5, 0.5625, 0.5, 0.5625, 0.4787, 0.6037, 0.4787, 0.3962, 0.9787, 0.4375, 0.9787, 0.4375, 1.0, 0.3963, 1.0, 0.3963, 0.0, 0.4375, 0.0, 0.4375, 0.02125, 0.3962, 0.02125, 0.6037, 0.7712, 0.5625, 0.7713, 0.5625, 0.75, 0.6037, 0.75, 0.6037, 0.75, 0.5625, 0.75, 0.5625, 0.7287, 0.6037, 0.7287, 0.6037, 0.2713, 0.5625, 0.2713, 0.5625, 0.25, 0.6037, 0.25, 0.6037, 0.25, 0.5625, 0.25, 0.5625, 0.2287, 0.6037, 0.2287, 0.6463, 0.7287, 0.6875, 0.7287, 0.6875, 0.75, 0.6463, 0.75, 0.625, 0.7713, 0.625, 0.8125, 0.6037, 0.8125, 0.6037, 0.7712, 0.6463, 0.5213, 0.6463, 0.5625, 0.625, 0.5625, 0.625, 0.5213, 0.625, 0.5213, 0.625, 0.5625, 0.6037, 0.5625, 0.6037, 0.5213, 0.1462, 0.7287, 0.1875, 0.7287, 0.1875, 0.75, 0.1463, 0.75, 0.375, 0.9787, 0.375, 0.9375, 0.3963, 0.9375, 0.3962, 0.9787, 0.8537, 0.7287, 0.8537, 0.6875, 0.875, 0.6875, 0.875, 0.7287, 0.625, 0.02125, 0.625, 0.0625, 0.6037, 0.0625, 0.6037, 0.02125, 0.8537, 0.5213, 0.8125, 0.5213, 0.8125, 0.5, 0.8537, 0.5, 0.625, 0.2713, 0.625, 0.3125, 0.6037, 0.3125, 0.6037, 0.2713, 0.3537, 0.7287, 0.3537, 0.6875, 0.375, 0.6875, 0.375, 0.7287, 0.375, 0.7287, 0.375, 0.6875, 0.3963, 0.6875, 0.3962, 0.7287, 0.6463, 0.5213, 0.6875, 0.5213, 0.6875, 0.5625, 0.6463, 0.5625])
me_cube.materials.append(mat_material)
me_cube.use_mirror_vertex_groups = False
me_cube.update()

# ---- objects
ob_cube = bpy.data.objects.new('Cube', me_cube)

# ---- transforms, parenting, visibility, modifiers, constraints
ob_cube.location = (0.0, 0.0, 0.0)
ob_cube.lock_rotations_4d = False
ob_cube.empty_display_type = 'ARROWS'
ob_cube.lineart.crease_threshold = 0.0

# ---- collection membership
col_collection.objects.link(ob_cube)

# ---- scene / render settings (as saved in the file)
scene.frame_start = 1; scene.frame_end = 250; scene.frame_set(1)
scene.render.engine = 'BLENDER_EEVEE_NEXT'
scene.cycles.sampling_pattern = 'TABULATED_SOBOL'
scene.eevee.ray_tracing_options.trace_max_roughness = 0.0
bpy.context.view_layer.update()

# ---- added for rendering (the .blend has no active camera and no usable light): camera, sun
cam_auto = bpy.data.cameras.new('AutoCamera')
cam_auto.lens = 50.0
cam_auto.sensor_width = 36.0
cam_auto.clip_end = 1000.0
ob_auto_camera = bpy.data.objects.new('AutoCamera', cam_auto)
scene.collection.objects.link(ob_auto_camera)
ob_auto_camera.location = (1.31966, -1.58359, 1.05573)
ob_auto_camera.rotation_euler = (1.09748, -7.21219e-08, 0.694738)
scene.camera = ob_auto_camera
light_auto_sun = bpy.data.lights.new('AutoSun', 'SUN')
light_auto_sun.energy = 3.0
light_auto_sun.angle = 0.0523599
ob_auto_sun = bpy.data.objects.new('AutoSun', light_auto_sun)
scene.collection.objects.link(ob_auto_sun)
ob_auto_sun.rotation_euler = (0.872665, 0.174533, 0.523599)
bpy.context.view_layer.update()

